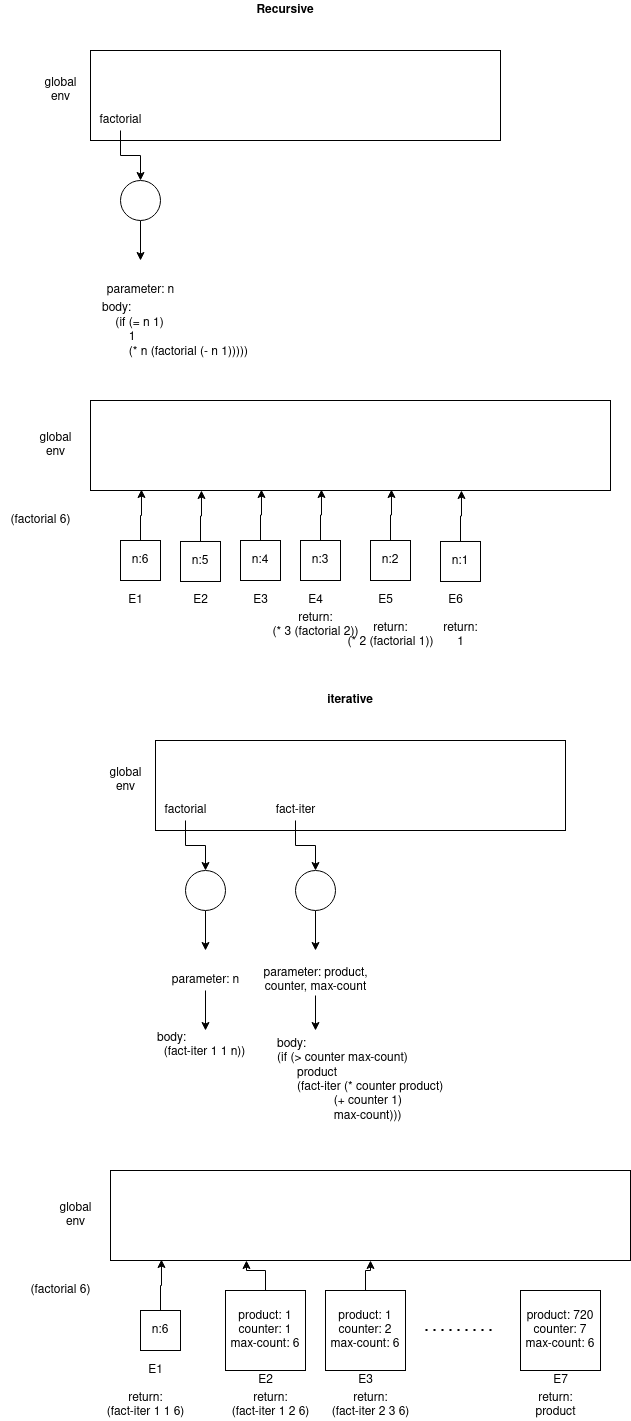

The diagram above was exported from draw.io. Its source (the exported page's mxGraphModel, read from the mxfile embedded in the PNG):
<mxGraphModel dx="1366" dy="753" grid="1" gridSize="10" guides="1" tooltips="1" connect="1" arrows="1" fold="1" page="1" pageScale="1" pageWidth="850" pageHeight="1100" math="0" shadow="0">
  <root>
    <mxCell id="0" />
    <mxCell id="1" parent="0" />
    <mxCell id="A7SjFlLUI8GTmE9qZxcL-1" value="" style="rounded=0;whiteSpace=wrap;html=1;" vertex="1" parent="1">
      <mxGeometry x="170" y="150" width="410" height="90" as="geometry" />
    </mxCell>
    <mxCell id="A7SjFlLUI8GTmE9qZxcL-2" value="&lt;div&gt;global&lt;/div&gt;&lt;div&gt;env&lt;br&gt;&lt;/div&gt;" style="text;html=1;align=center;verticalAlign=middle;resizable=0;points=[];autosize=1;strokeColor=none;" vertex="1" parent="1">
      <mxGeometry x="115" y="175" width="50" height="30" as="geometry" />
    </mxCell>
    <mxCell id="A7SjFlLUI8GTmE9qZxcL-7" style="edgeStyle=orthogonalEdgeStyle;rounded=0;orthogonalLoop=1;jettySize=auto;html=1;" edge="1" parent="1" source="A7SjFlLUI8GTmE9qZxcL-4">
      <mxGeometry relative="1" as="geometry">
        <mxPoint x="220" y="360" as="targetPoint" />
      </mxGeometry>
    </mxCell>
    <mxCell id="A7SjFlLUI8GTmE9qZxcL-4" value="" style="ellipse;whiteSpace=wrap;html=1;aspect=fixed;" vertex="1" parent="1">
      <mxGeometry x="200" y="280" width="40" height="40" as="geometry" />
    </mxCell>
    <mxCell id="A7SjFlLUI8GTmE9qZxcL-6" style="edgeStyle=orthogonalEdgeStyle;rounded=0;orthogonalLoop=1;jettySize=auto;html=1;" edge="1" parent="1" source="A7SjFlLUI8GTmE9qZxcL-5" target="A7SjFlLUI8GTmE9qZxcL-4">
      <mxGeometry relative="1" as="geometry" />
    </mxCell>
    <mxCell id="A7SjFlLUI8GTmE9qZxcL-5" value="factorial" style="text;html=1;align=center;verticalAlign=middle;resizable=0;points=[];autosize=1;strokeColor=none;" vertex="1" parent="1">
      <mxGeometry x="170" y="210" width="60" height="20" as="geometry" />
    </mxCell>
    <mxCell id="A7SjFlLUI8GTmE9qZxcL-8" value="parameter: n" style="text;html=1;align=center;verticalAlign=middle;resizable=0;points=[];autosize=1;strokeColor=none;" vertex="1" parent="1">
      <mxGeometry x="180" y="380" width="80" height="20" as="geometry" />
    </mxCell>
    <mxCell id="A7SjFlLUI8GTmE9qZxcL-9" value="body:&lt;br&gt;&amp;nbsp;&amp;nbsp;&amp;nbsp; (if (= n 1)&lt;br&gt;&amp;nbsp;&amp;nbsp;&amp;nbsp;&amp;nbsp;&amp;nbsp;&amp;nbsp;&amp;nbsp; 1&lt;br&gt;&amp;nbsp;&amp;nbsp;&amp;nbsp;&amp;nbsp;&amp;nbsp;&amp;nbsp;&amp;nbsp; (* n (factorial (- n 1)))))" style="text;html=1;align=left;verticalAlign=middle;resizable=0;points=[];autosize=1;strokeColor=none;" vertex="1" parent="1">
      <mxGeometry x="180" y="400" width="160" height="60" as="geometry" />
    </mxCell>
    <mxCell id="A7SjFlLUI8GTmE9qZxcL-11" value="" style="rounded=0;whiteSpace=wrap;html=1;" vertex="1" parent="1">
      <mxGeometry x="170" y="500" width="520" height="90" as="geometry" />
    </mxCell>
    <mxCell id="A7SjFlLUI8GTmE9qZxcL-12" value="&lt;div&gt;global&lt;/div&gt;&lt;div&gt;env&lt;br&gt;&lt;/div&gt;" style="text;html=1;align=center;verticalAlign=middle;resizable=0;points=[];autosize=1;strokeColor=none;" vertex="1" parent="1">
      <mxGeometry x="110" y="530" width="50" height="30" as="geometry" />
    </mxCell>
    <mxCell id="A7SjFlLUI8GTmE9qZxcL-13" value="(factorial 6)" style="text;html=1;align=center;verticalAlign=middle;resizable=0;points=[];autosize=1;strokeColor=none;" vertex="1" parent="1">
      <mxGeometry x="80" y="610" width="80" height="20" as="geometry" />
    </mxCell>
    <mxCell id="A7SjFlLUI8GTmE9qZxcL-19" style="edgeStyle=orthogonalEdgeStyle;rounded=0;orthogonalLoop=1;jettySize=auto;html=1;entryX=0.098;entryY=0.989;entryDx=0;entryDy=0;entryPerimeter=0;" edge="1" parent="1" source="A7SjFlLUI8GTmE9qZxcL-15" target="A7SjFlLUI8GTmE9qZxcL-11">
      <mxGeometry relative="1" as="geometry" />
    </mxCell>
    <mxCell id="A7SjFlLUI8GTmE9qZxcL-15" value="n:6" style="whiteSpace=wrap;html=1;aspect=fixed;align=center;" vertex="1" parent="1">
      <mxGeometry x="200" y="640" width="40" height="40" as="geometry" />
    </mxCell>
    <mxCell id="A7SjFlLUI8GTmE9qZxcL-20" value="E1" style="text;html=1;align=center;verticalAlign=middle;resizable=0;points=[];autosize=1;strokeColor=none;" vertex="1" parent="1">
      <mxGeometry x="200" y="690" width="30" height="20" as="geometry" />
    </mxCell>
    <mxCell id="A7SjFlLUI8GTmE9qZxcL-22" style="edgeStyle=orthogonalEdgeStyle;rounded=0;orthogonalLoop=1;jettySize=auto;html=1;entryX=0.098;entryY=0.989;entryDx=0;entryDy=0;entryPerimeter=0;" edge="1" parent="1" source="A7SjFlLUI8GTmE9qZxcL-23">
      <mxGeometry relative="1" as="geometry">
        <mxPoint x="280.96000000000004" y="590" as="targetPoint" />
      </mxGeometry>
    </mxCell>
    <mxCell id="A7SjFlLUI8GTmE9qZxcL-23" value="n:5" style="whiteSpace=wrap;html=1;aspect=fixed;align=center;" vertex="1" parent="1">
      <mxGeometry x="260" y="640.99" width="40" height="40" as="geometry" />
    </mxCell>
    <mxCell id="A7SjFlLUI8GTmE9qZxcL-24" style="edgeStyle=orthogonalEdgeStyle;rounded=0;orthogonalLoop=1;jettySize=auto;html=1;entryX=0.098;entryY=0.989;entryDx=0;entryDy=0;entryPerimeter=0;" edge="1" parent="1" source="A7SjFlLUI8GTmE9qZxcL-25">
      <mxGeometry relative="1" as="geometry">
        <mxPoint x="340.96000000000004" y="589.01" as="targetPoint" />
      </mxGeometry>
    </mxCell>
    <mxCell id="A7SjFlLUI8GTmE9qZxcL-25" value="n:4" style="whiteSpace=wrap;html=1;aspect=fixed;align=center;" vertex="1" parent="1">
      <mxGeometry x="320" y="640" width="40" height="40" as="geometry" />
    </mxCell>
    <mxCell id="A7SjFlLUI8GTmE9qZxcL-30" style="edgeStyle=orthogonalEdgeStyle;rounded=0;orthogonalLoop=1;jettySize=auto;html=1;entryX=0.098;entryY=0.989;entryDx=0;entryDy=0;entryPerimeter=0;" edge="1" parent="1" source="A7SjFlLUI8GTmE9qZxcL-31">
      <mxGeometry relative="1" as="geometry">
        <mxPoint x="400.96000000000004" y="589.01" as="targetPoint" />
      </mxGeometry>
    </mxCell>
    <mxCell id="A7SjFlLUI8GTmE9qZxcL-31" value="n:3" style="whiteSpace=wrap;html=1;aspect=fixed;align=center;" vertex="1" parent="1">
      <mxGeometry x="380" y="640" width="40" height="40" as="geometry" />
    </mxCell>
    <mxCell id="A7SjFlLUI8GTmE9qZxcL-32" style="edgeStyle=orthogonalEdgeStyle;rounded=0;orthogonalLoop=1;jettySize=auto;html=1;entryX=0.098;entryY=0.989;entryDx=0;entryDy=0;entryPerimeter=0;" edge="1" parent="1" source="A7SjFlLUI8GTmE9qZxcL-33">
      <mxGeometry relative="1" as="geometry">
        <mxPoint x="470.96000000000004" y="589.01" as="targetPoint" />
      </mxGeometry>
    </mxCell>
    <mxCell id="A7SjFlLUI8GTmE9qZxcL-33" value="n:2" style="whiteSpace=wrap;html=1;aspect=fixed;align=center;" vertex="1" parent="1">
      <mxGeometry x="450" y="640" width="40" height="40" as="geometry" />
    </mxCell>
    <mxCell id="A7SjFlLUI8GTmE9qZxcL-34" style="edgeStyle=orthogonalEdgeStyle;rounded=0;orthogonalLoop=1;jettySize=auto;html=1;entryX=0.098;entryY=0.989;entryDx=0;entryDy=0;entryPerimeter=0;" edge="1" parent="1" source="A7SjFlLUI8GTmE9qZxcL-35">
      <mxGeometry relative="1" as="geometry">
        <mxPoint x="540.96" y="590" as="targetPoint" />
      </mxGeometry>
    </mxCell>
    <mxCell id="A7SjFlLUI8GTmE9qZxcL-35" value="n:1" style="whiteSpace=wrap;html=1;aspect=fixed;align=center;" vertex="1" parent="1">
      <mxGeometry x="520" y="640.99" width="40" height="40" as="geometry" />
    </mxCell>
    <mxCell id="A7SjFlLUI8GTmE9qZxcL-36" value="E2" style="text;html=1;align=center;verticalAlign=middle;resizable=0;points=[];autosize=1;strokeColor=none;" vertex="1" parent="1">
      <mxGeometry x="265" y="690" width="30" height="20" as="geometry" />
    </mxCell>
    <mxCell id="A7SjFlLUI8GTmE9qZxcL-37" value="E3" style="text;html=1;align=center;verticalAlign=middle;resizable=0;points=[];autosize=1;strokeColor=none;" vertex="1" parent="1">
      <mxGeometry x="325" y="690" width="30" height="20" as="geometry" />
    </mxCell>
    <mxCell id="A7SjFlLUI8GTmE9qZxcL-38" value="E4" style="text;html=1;align=center;verticalAlign=middle;resizable=0;points=[];autosize=1;strokeColor=none;" vertex="1" parent="1">
      <mxGeometry x="380" y="690" width="30" height="20" as="geometry" />
    </mxCell>
    <mxCell id="A7SjFlLUI8GTmE9qZxcL-39" value="E5" style="text;html=1;align=center;verticalAlign=middle;resizable=0;points=[];autosize=1;strokeColor=none;" vertex="1" parent="1">
      <mxGeometry x="450" y="690" width="30" height="20" as="geometry" />
    </mxCell>
    <mxCell id="A7SjFlLUI8GTmE9qZxcL-40" value="E6" style="text;html=1;align=center;verticalAlign=middle;resizable=0;points=[];autosize=1;strokeColor=none;" vertex="1" parent="1">
      <mxGeometry x="520" y="690" width="30" height="20" as="geometry" />
    </mxCell>
    <mxCell id="A7SjFlLUI8GTmE9qZxcL-41" value="&lt;div&gt;return:&lt;/div&gt;&lt;div&gt;1&lt;br&gt;&lt;/div&gt;" style="text;html=1;align=center;verticalAlign=middle;resizable=0;points=[];autosize=1;strokeColor=none;" vertex="1" parent="1">
      <mxGeometry x="515" y="720" width="50" height="30" as="geometry" />
    </mxCell>
    <mxCell id="A7SjFlLUI8GTmE9qZxcL-43" value="&lt;div&gt;return:&lt;/div&gt;&lt;div&gt;(* 2 (factorial 1))&lt;/div&gt;" style="text;html=1;align=center;verticalAlign=middle;resizable=0;points=[];autosize=1;strokeColor=none;" vertex="1" parent="1">
      <mxGeometry x="420" y="720" width="100" height="30" as="geometry" />
    </mxCell>
    <mxCell id="A7SjFlLUI8GTmE9qZxcL-44" value="&lt;div&gt;return:&lt;/div&gt;&lt;div&gt;(* 3 (factorial 2))&lt;/div&gt;" style="text;html=1;align=center;verticalAlign=middle;resizable=0;points=[];autosize=1;strokeColor=none;" vertex="1" parent="1">
      <mxGeometry x="345" y="710" width="100" height="30" as="geometry" />
    </mxCell>
    <mxCell id="A7SjFlLUI8GTmE9qZxcL-45" value="Recursive " style="text;html=1;strokeColor=none;fillColor=none;align=center;verticalAlign=middle;whiteSpace=wrap;rounded=0;fontStyle=1" vertex="1" parent="1">
      <mxGeometry x="345" y="100" width="40" height="20" as="geometry" />
    </mxCell>
    <mxCell id="A7SjFlLUI8GTmE9qZxcL-54" value="" style="rounded=0;whiteSpace=wrap;html=1;" vertex="1" parent="1">
      <mxGeometry x="235" y="840" width="410" height="90" as="geometry" />
    </mxCell>
    <mxCell id="A7SjFlLUI8GTmE9qZxcL-55" value="&lt;div&gt;global&lt;/div&gt;&lt;div&gt;env&lt;br&gt;&lt;/div&gt;" style="text;html=1;align=center;verticalAlign=middle;resizable=0;points=[];autosize=1;strokeColor=none;" vertex="1" parent="1">
      <mxGeometry x="180" y="865" width="50" height="30" as="geometry" />
    </mxCell>
    <mxCell id="A7SjFlLUI8GTmE9qZxcL-56" style="edgeStyle=orthogonalEdgeStyle;rounded=0;orthogonalLoop=1;jettySize=auto;html=1;" edge="1" source="A7SjFlLUI8GTmE9qZxcL-57" parent="1">
      <mxGeometry relative="1" as="geometry">
        <mxPoint x="285" y="1050" as="targetPoint" />
      </mxGeometry>
    </mxCell>
    <mxCell id="A7SjFlLUI8GTmE9qZxcL-57" value="" style="ellipse;whiteSpace=wrap;html=1;aspect=fixed;" vertex="1" parent="1">
      <mxGeometry x="265" y="970" width="40" height="40" as="geometry" />
    </mxCell>
    <mxCell id="A7SjFlLUI8GTmE9qZxcL-58" style="edgeStyle=orthogonalEdgeStyle;rounded=0;orthogonalLoop=1;jettySize=auto;html=1;" edge="1" source="A7SjFlLUI8GTmE9qZxcL-59" target="A7SjFlLUI8GTmE9qZxcL-57" parent="1">
      <mxGeometry relative="1" as="geometry" />
    </mxCell>
    <mxCell id="A7SjFlLUI8GTmE9qZxcL-59" value="factorial" style="text;html=1;align=center;verticalAlign=middle;resizable=0;points=[];autosize=1;strokeColor=none;" vertex="1" parent="1">
      <mxGeometry x="235" y="900" width="60" height="20" as="geometry" />
    </mxCell>
    <mxCell id="A7SjFlLUI8GTmE9qZxcL-63" value="" style="edgeStyle=orthogonalEdgeStyle;rounded=0;orthogonalLoop=1;jettySize=auto;html=1;" edge="1" parent="1" source="A7SjFlLUI8GTmE9qZxcL-60" target="A7SjFlLUI8GTmE9qZxcL-61">
      <mxGeometry relative="1" as="geometry" />
    </mxCell>
    <mxCell id="A7SjFlLUI8GTmE9qZxcL-60" value="parameter: n" style="text;html=1;align=center;verticalAlign=middle;resizable=0;points=[];autosize=1;strokeColor=none;" vertex="1" parent="1">
      <mxGeometry x="245" y="1070" width="80" height="20" as="geometry" />
    </mxCell>
    <mxCell id="A7SjFlLUI8GTmE9qZxcL-61" value="body:&lt;br&gt;&amp;nbsp; (fact-iter 1 1 n))" style="text;html=1;align=left;verticalAlign=middle;resizable=0;points=[];autosize=1;strokeColor=none;" vertex="1" parent="1">
      <mxGeometry x="235" y="1130" width="100" height="30" as="geometry" />
    </mxCell>
    <mxCell id="A7SjFlLUI8GTmE9qZxcL-62" value="iterative" style="text;html=1;strokeColor=none;fillColor=none;align=center;verticalAlign=middle;whiteSpace=wrap;rounded=0;fontStyle=1" vertex="1" parent="1">
      <mxGeometry x="410" y="790" width="40" height="20" as="geometry" />
    </mxCell>
    <mxCell id="A7SjFlLUI8GTmE9qZxcL-64" value="&lt;div&gt;body:&lt;br&gt;&lt;/div&gt;&lt;div&gt;(if (&amp;gt; counter max-count)&lt;/div&gt;&amp;nbsp;&amp;nbsp;&amp;nbsp;&amp;nbsp;&amp;nbsp; product&lt;br&gt;&amp;nbsp;&amp;nbsp;&amp;nbsp;&amp;nbsp;&amp;nbsp; (fact-iter (* counter product)&lt;br&gt;&amp;nbsp;&amp;nbsp;&amp;nbsp;&amp;nbsp;&amp;nbsp;&amp;nbsp;&amp;nbsp;&amp;nbsp;&amp;nbsp;&amp;nbsp;&amp;nbsp;&amp;nbsp;&amp;nbsp;&amp;nbsp;&amp;nbsp;&amp;nbsp; (+ counter 1)&lt;br&gt;&amp;nbsp;&amp;nbsp;&amp;nbsp;&amp;nbsp;&amp;nbsp;&amp;nbsp;&amp;nbsp;&amp;nbsp;&amp;nbsp;&amp;nbsp;&amp;nbsp;&amp;nbsp;&amp;nbsp;&amp;nbsp;&amp;nbsp;&amp;nbsp; max-count)))" style="text;whiteSpace=wrap;html=1;" vertex="1" parent="1">
      <mxGeometry x="355" y="1130" width="190" height="90" as="geometry" />
    </mxCell>
    <mxCell id="A7SjFlLUI8GTmE9qZxcL-65" style="edgeStyle=orthogonalEdgeStyle;rounded=0;orthogonalLoop=1;jettySize=auto;html=1;" edge="1" parent="1" source="A7SjFlLUI8GTmE9qZxcL-66">
      <mxGeometry relative="1" as="geometry">
        <mxPoint x="395" y="1050" as="targetPoint" />
      </mxGeometry>
    </mxCell>
    <mxCell id="A7SjFlLUI8GTmE9qZxcL-66" value="" style="ellipse;whiteSpace=wrap;html=1;aspect=fixed;" vertex="1" parent="1">
      <mxGeometry x="375" y="970" width="40" height="40" as="geometry" />
    </mxCell>
    <mxCell id="A7SjFlLUI8GTmE9qZxcL-67" style="edgeStyle=orthogonalEdgeStyle;rounded=0;orthogonalLoop=1;jettySize=auto;html=1;" edge="1" parent="1" source="A7SjFlLUI8GTmE9qZxcL-68" target="A7SjFlLUI8GTmE9qZxcL-66">
      <mxGeometry relative="1" as="geometry" />
    </mxCell>
    <mxCell id="A7SjFlLUI8GTmE9qZxcL-68" value="fact-iter" style="text;html=1;align=center;verticalAlign=middle;resizable=0;points=[];autosize=1;strokeColor=none;" vertex="1" parent="1">
      <mxGeometry x="345" y="900" width="60" height="20" as="geometry" />
    </mxCell>
    <mxCell id="A7SjFlLUI8GTmE9qZxcL-69" value="" style="edgeStyle=orthogonalEdgeStyle;rounded=0;orthogonalLoop=1;jettySize=auto;html=1;" edge="1" parent="1" source="A7SjFlLUI8GTmE9qZxcL-70">
      <mxGeometry relative="1" as="geometry">
        <mxPoint x="395" y="1130" as="targetPoint" />
      </mxGeometry>
    </mxCell>
    <mxCell id="A7SjFlLUI8GTmE9qZxcL-70" value="&lt;div&gt;parameter: product, &lt;br&gt;&lt;/div&gt;&lt;div&gt;counter, max-count&lt;/div&gt;" style="text;html=1;align=center;verticalAlign=middle;resizable=0;points=[];autosize=1;strokeColor=none;" vertex="1" parent="1">
      <mxGeometry x="335" y="1065" width="120" height="30" as="geometry" />
    </mxCell>
    <mxCell id="A7SjFlLUI8GTmE9qZxcL-96" value="" style="rounded=0;whiteSpace=wrap;html=1;" vertex="1" parent="1">
      <mxGeometry x="190" y="1270" width="520" height="90" as="geometry" />
    </mxCell>
    <mxCell id="A7SjFlLUI8GTmE9qZxcL-97" value="&lt;div&gt;global&lt;/div&gt;&lt;div&gt;env&lt;br&gt;&lt;/div&gt;" style="text;html=1;align=center;verticalAlign=middle;resizable=0;points=[];autosize=1;strokeColor=none;" vertex="1" parent="1">
      <mxGeometry x="130" y="1300" width="50" height="30" as="geometry" />
    </mxCell>
    <mxCell id="A7SjFlLUI8GTmE9qZxcL-98" value="(factorial 6)" style="text;html=1;align=center;verticalAlign=middle;resizable=0;points=[];autosize=1;strokeColor=none;" vertex="1" parent="1">
      <mxGeometry x="100" y="1380" width="80" height="20" as="geometry" />
    </mxCell>
    <mxCell id="A7SjFlLUI8GTmE9qZxcL-99" style="edgeStyle=orthogonalEdgeStyle;rounded=0;orthogonalLoop=1;jettySize=auto;html=1;entryX=0.098;entryY=0.989;entryDx=0;entryDy=0;entryPerimeter=0;" edge="1" source="A7SjFlLUI8GTmE9qZxcL-100" target="A7SjFlLUI8GTmE9qZxcL-96" parent="1">
      <mxGeometry relative="1" as="geometry" />
    </mxCell>
    <mxCell id="A7SjFlLUI8GTmE9qZxcL-100" value="n:6" style="whiteSpace=wrap;html=1;aspect=fixed;align=center;" vertex="1" parent="1">
      <mxGeometry x="220" y="1410" width="40" height="40" as="geometry" />
    </mxCell>
    <mxCell id="A7SjFlLUI8GTmE9qZxcL-101" value="E1" style="text;html=1;align=center;verticalAlign=middle;resizable=0;points=[];autosize=1;strokeColor=none;" vertex="1" parent="1">
      <mxGeometry x="220" y="1460" width="30" height="20" as="geometry" />
    </mxCell>
    <mxCell id="A7SjFlLUI8GTmE9qZxcL-102" style="edgeStyle=orthogonalEdgeStyle;rounded=0;orthogonalLoop=1;jettySize=auto;html=1;entryX=0.098;entryY=0.989;entryDx=0;entryDy=0;entryPerimeter=0;" edge="1" source="A7SjFlLUI8GTmE9qZxcL-103" parent="1">
      <mxGeometry relative="1" as="geometry">
        <mxPoint x="325.96000000000004" y="1360" as="targetPoint" />
      </mxGeometry>
    </mxCell>
    <mxCell id="A7SjFlLUI8GTmE9qZxcL-103" value="&lt;div&gt;product: 1&lt;/div&gt;&lt;div&gt;counter: 1&lt;/div&gt;&lt;div&gt;max-count: 6&lt;br&gt;&lt;/div&gt;" style="whiteSpace=wrap;html=1;aspect=fixed;align=center;" vertex="1" parent="1">
      <mxGeometry x="305" y="1390" width="80" height="80" as="geometry" />
    </mxCell>
    <mxCell id="A7SjFlLUI8GTmE9qZxcL-112" value="E2" style="text;html=1;align=center;verticalAlign=middle;resizable=0;points=[];autosize=1;strokeColor=none;" vertex="1" parent="1">
      <mxGeometry x="330" y="1470" width="30" height="20" as="geometry" />
    </mxCell>
    <mxCell id="A7SjFlLUI8GTmE9qZxcL-120" value="&lt;div&gt;return:&lt;/div&gt;&lt;div&gt;(fact-iter 1 1 6)&lt;br&gt;&lt;/div&gt;" style="text;html=1;align=center;verticalAlign=middle;resizable=0;points=[];autosize=1;strokeColor=none;" vertex="1" parent="1">
      <mxGeometry x="180" y="1490" width="90" height="30" as="geometry" />
    </mxCell>
    <mxCell id="A7SjFlLUI8GTmE9qZxcL-123" value="&lt;div&gt;return:&lt;/div&gt;&lt;div&gt;(fact-iter 1 2 6)&lt;br&gt;&lt;/div&gt;" style="text;html=1;align=center;verticalAlign=middle;resizable=0;points=[];autosize=1;strokeColor=none;" vertex="1" parent="1">
      <mxGeometry x="305" y="1490" width="90" height="30" as="geometry" />
    </mxCell>
    <mxCell id="A7SjFlLUI8GTmE9qZxcL-130" style="edgeStyle=orthogonalEdgeStyle;rounded=0;orthogonalLoop=1;jettySize=auto;html=1;entryX=0.5;entryY=1;entryDx=0;entryDy=0;" edge="1" parent="1" source="A7SjFlLUI8GTmE9qZxcL-127" target="A7SjFlLUI8GTmE9qZxcL-96">
      <mxGeometry relative="1" as="geometry" />
    </mxCell>
    <mxCell id="A7SjFlLUI8GTmE9qZxcL-127" value="&lt;div&gt;product: 1&lt;/div&gt;&lt;div&gt;counter: 2&lt;br&gt;&lt;/div&gt;&lt;div&gt;max-count: 6&lt;br&gt;&lt;/div&gt;" style="whiteSpace=wrap;html=1;aspect=fixed;align=center;" vertex="1" parent="1">
      <mxGeometry x="405" y="1390" width="80" height="80" as="geometry" />
    </mxCell>
    <mxCell id="A7SjFlLUI8GTmE9qZxcL-128" value="E3" style="text;html=1;align=center;verticalAlign=middle;resizable=0;points=[];autosize=1;strokeColor=none;" vertex="1" parent="1">
      <mxGeometry x="430" y="1470" width="30" height="20" as="geometry" />
    </mxCell>
    <mxCell id="A7SjFlLUI8GTmE9qZxcL-129" value="&lt;div&gt;return:&lt;/div&gt;&lt;div&gt;(fact-iter 2 3 6)&lt;br&gt;&lt;/div&gt;" style="text;html=1;align=center;verticalAlign=middle;resizable=0;points=[];autosize=1;strokeColor=none;" vertex="1" parent="1">
      <mxGeometry x="405" y="1490" width="90" height="30" as="geometry" />
    </mxCell>
    <mxCell id="A7SjFlLUI8GTmE9qZxcL-131" value="" style="endArrow=none;dashed=1;html=1;dashPattern=1 3;strokeWidth=2;" edge="1" parent="1">
      <mxGeometry width="50" height="50" relative="1" as="geometry">
        <mxPoint x="505" y="1429.5" as="sourcePoint" />
        <mxPoint x="575" y="1429.5" as="targetPoint" />
      </mxGeometry>
    </mxCell>
    <mxCell id="A7SjFlLUI8GTmE9qZxcL-132" value="&lt;div&gt;product: 720&lt;br&gt;&lt;/div&gt;&lt;div&gt;counter: 7&lt;br&gt;&lt;/div&gt;&lt;div&gt;max-count: 6&lt;br&gt;&lt;/div&gt;" style="whiteSpace=wrap;html=1;aspect=fixed;align=center;" vertex="1" parent="1">
      <mxGeometry x="600" y="1390" width="80" height="80" as="geometry" />
    </mxCell>
    <mxCell id="A7SjFlLUI8GTmE9qZxcL-133" value="E7" style="text;html=1;align=center;verticalAlign=middle;resizable=0;points=[];autosize=1;strokeColor=none;" vertex="1" parent="1">
      <mxGeometry x="625" y="1470" width="30" height="20" as="geometry" />
    </mxCell>
    <mxCell id="A7SjFlLUI8GTmE9qZxcL-134" value="&lt;div&gt;return:&lt;/div&gt;&lt;div&gt;product&lt;br&gt;&lt;/div&gt;" style="text;html=1;align=center;verticalAlign=middle;resizable=0;points=[];autosize=1;strokeColor=none;" vertex="1" parent="1">
      <mxGeometry x="605" y="1490" width="60" height="30" as="geometry" />
    </mxCell>
  </root>
</mxGraphModel>